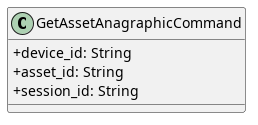

The diagram above was rendered by PlantUML. Its source (embedded in the PNG):
@startuml GetAssetAnagraphicCommand
skinparam ClassAttributeIconSize 0
class GetAssetAnagraphicCommand {
    + device_id: String
    + asset_id: String
    + session_id: String    
}

@enduml